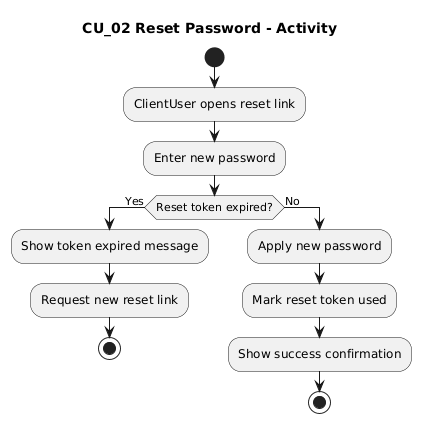

The diagram above was rendered by PlantUML. Its source (embedded in the PNG):
@startuml
title CU_02 Reset Password - Activity
start
:ClientUser opens reset link;
:Enter new password;
if (Reset token expired?) then (Yes)
  :Show token expired message;
  :Request new reset link;
  stop
else (No)
  :Apply new password;
  :Mark reset token used;
  :Show success confirmation;
  stop
endif
@enduml